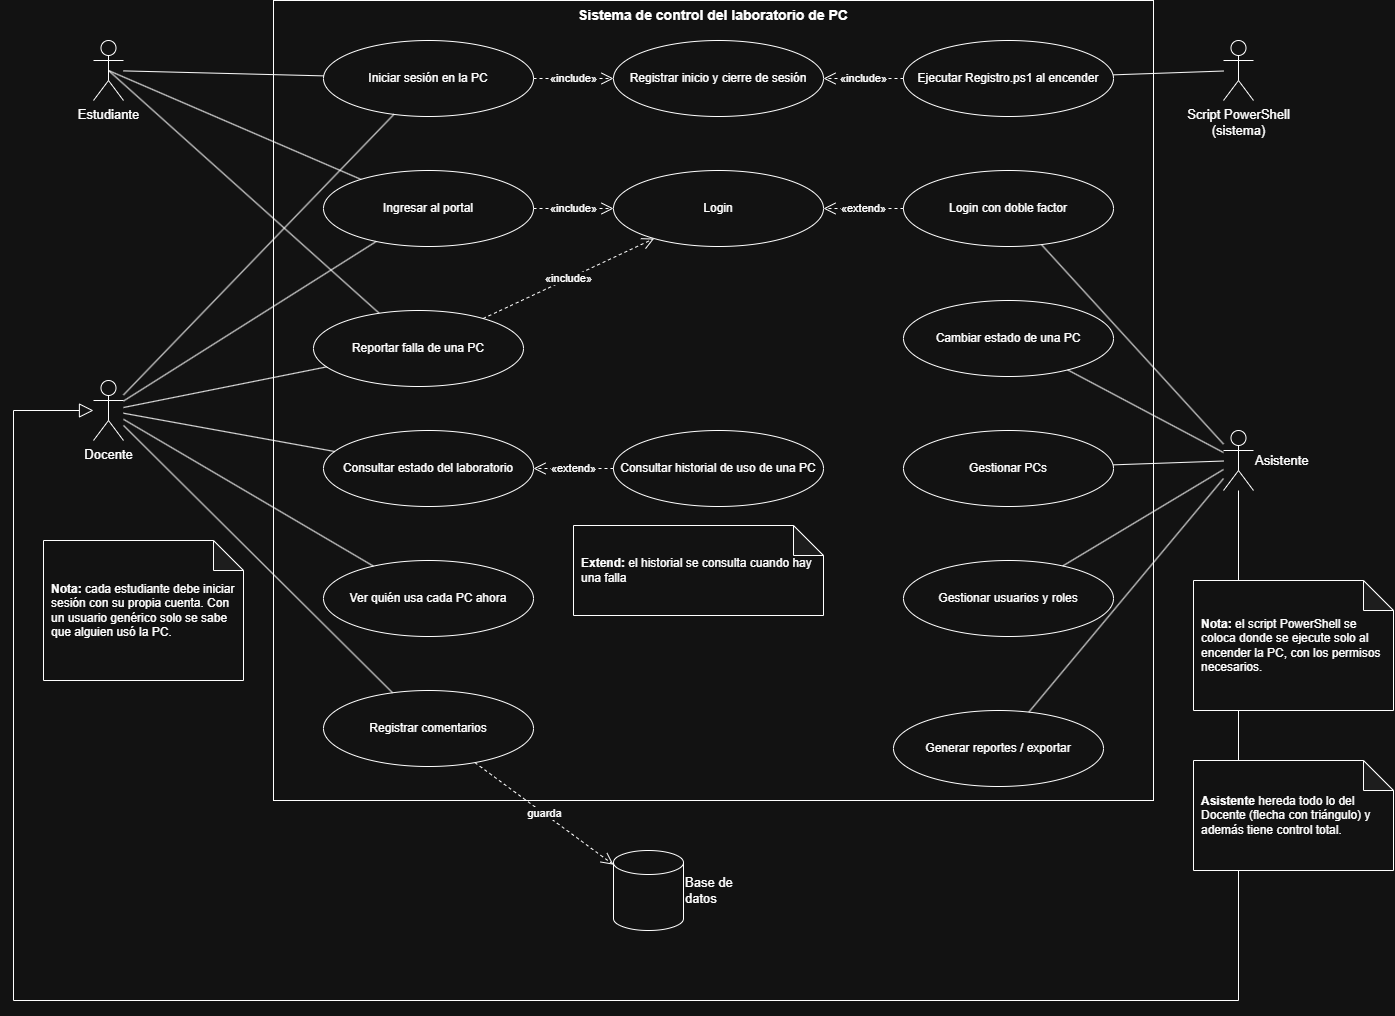

The diagram above was exported from draw.io. Its source (the exported page's mxGraphModel, read from the mxfile embedded in the PNG):
<mxGraphModel dx="2929" dy="1554" grid="1" gridSize="10" guides="1" tooltips="1" connect="1" arrows="1" fold="1" page="1" pageScale="1" pageWidth="1500" pageHeight="1100" math="0" shadow="0">
  <root>
    <mxCell id="0" />
    <mxCell id="1" parent="0" />
    <mxCell id="b" parent="1" style="rounded=0;whiteSpace=wrap;html=1;fillColor=none;verticalAlign=top;fontStyle=1;fontSize=14;" value="Sistema de control del laboratorio de PC" vertex="1">
      <mxGeometry height="800" width="880" x="280" y="20" as="geometry" />
    </mxCell>
    <mxCell id="8XqU9An8nOftdTPomS3P-1" edge="1" parent="1" source="est" style="rounded=0;orthogonalLoop=1;jettySize=auto;html=1;exitX=0.5;exitY=0.5;exitDx=0;exitDy=0;exitPerimeter=0;defaultLabelBackgroundColor=page;endArrow=none;endFill=0;" target="u4">
      <mxGeometry relative="1" as="geometry" />
    </mxCell>
    <mxCell id="8XqU9An8nOftdTPomS3P-2" edge="1" parent="1" source="est" style="rounded=0;orthogonalLoop=1;jettySize=auto;html=1;exitX=0.5;exitY=0.5;exitDx=0;exitDy=0;exitPerimeter=0;defaultLabelBackgroundColor=page;endArrow=none;endFill=0;" target="u12">
      <mxGeometry relative="1" as="geometry" />
    </mxCell>
    <mxCell id="est" parent="1" style="shape=umlActor;verticalLabelPosition=bottom;verticalAlign=top;html=1;outlineConnect=0;fontSize=13;" value="Estudiante" vertex="1">
      <mxGeometry height="60" width="30" x="100" y="60" as="geometry" />
    </mxCell>
    <mxCell id="doc" parent="1" style="shape=umlActor;verticalLabelPosition=bottom;verticalAlign=top;html=1;outlineConnect=0;fontSize=13;" value="Docente" vertex="1">
      <mxGeometry height="60" width="30" x="100" y="400" as="geometry" />
    </mxCell>
    <mxCell id="scr" parent="1" style="shape=umlActor;verticalLabelPosition=bottom;verticalAlign=top;html=1;outlineConnect=0;fontSize=13;" value="Script PowerShell&lt;br&gt;(sistema)" vertex="1">
      <mxGeometry height="60" width="30" x="1230" y="60" as="geometry" />
    </mxCell>
    <mxCell id="asi" parent="1" style="shape=umlActor;labelPosition=right;verticalLabelPosition=middle;align=left;verticalAlign=middle;html=1;outlineConnect=0;fontSize=13;" value="Asistente" vertex="1">
      <mxGeometry height="60" width="30" x="1230" y="450" as="geometry" />
    </mxCell>
    <mxCell id="u1" parent="1" style="ellipse;whiteSpace=wrap;html=1;fontSize=12;" value="Iniciar sesión en la PC" vertex="1">
      <mxGeometry height="76" width="210" x="330" y="60" as="geometry" />
    </mxCell>
    <mxCell id="u2" parent="1" style="ellipse;whiteSpace=wrap;html=1;fontSize=12;" value="Registrar inicio y cierre de sesión" vertex="1">
      <mxGeometry height="76" width="210" x="620" y="60" as="geometry" />
    </mxCell>
    <mxCell id="u3" parent="1" style="ellipse;whiteSpace=wrap;html=1;fontSize=12;" value="Ejecutar Registro.ps1 al encender" vertex="1">
      <mxGeometry height="76" width="210" x="910" y="60" as="geometry" />
    </mxCell>
    <mxCell id="u4" parent="1" style="ellipse;whiteSpace=wrap;html=1;fontSize=12;" value="Ingresar al portal" vertex="1">
      <mxGeometry height="76" width="210" x="330" y="190" as="geometry" />
    </mxCell>
    <mxCell id="u5" parent="1" style="ellipse;whiteSpace=wrap;html=1;fontSize=12;" value="Login" vertex="1">
      <mxGeometry height="76" width="210" x="620" y="190" as="geometry" />
    </mxCell>
    <mxCell id="u6" parent="1" style="ellipse;whiteSpace=wrap;html=1;fontSize=12;" value="Login con doble factor" vertex="1">
      <mxGeometry height="76" width="210" x="910" y="190" as="geometry" />
    </mxCell>
    <mxCell id="u7" parent="1" style="ellipse;whiteSpace=wrap;html=1;fontSize=12;" value="Ver quién usa cada PC ahora" vertex="1">
      <mxGeometry height="76" width="210" x="330" y="580" as="geometry" />
    </mxCell>
    <mxCell id="u8" parent="1" style="ellipse;whiteSpace=wrap;html=1;fontSize=12;" value="Cambiar estado de una PC" vertex="1">
      <mxGeometry height="76" width="210" x="910" y="320" as="geometry" />
    </mxCell>
    <mxCell id="u9" parent="1" style="ellipse;whiteSpace=wrap;html=1;fontSize=12;" value="Consultar estado del laboratorio" vertex="1">
      <mxGeometry height="76" width="210" x="330" y="450" as="geometry" />
    </mxCell>
    <mxCell id="u10" parent="1" style="ellipse;whiteSpace=wrap;html=1;fontSize=12;" value="Consultar historial de uso de una PC" vertex="1">
      <mxGeometry height="76" width="210" x="620" y="450" as="geometry" />
    </mxCell>
    <mxCell id="u11" parent="1" style="ellipse;whiteSpace=wrap;html=1;fontSize=12;" value="Gestionar PCs" vertex="1">
      <mxGeometry height="76" width="210" x="910" y="450" as="geometry" />
    </mxCell>
    <mxCell id="u12" parent="1" style="ellipse;whiteSpace=wrap;html=1;fontSize=12;" value="Reportar falla de una PC" vertex="1">
      <mxGeometry height="76" width="210" x="320" y="330" as="geometry" />
    </mxCell>
    <mxCell id="u13" parent="1" style="ellipse;whiteSpace=wrap;html=1;fontSize=12;" value="Gestionar usuarios y roles" vertex="1">
      <mxGeometry height="76" width="210" x="910" y="580" as="geometry" />
    </mxCell>
    <mxCell id="u14" parent="1" style="ellipse;whiteSpace=wrap;html=1;fontSize=12;" value="Registrar comentarios" vertex="1">
      <mxGeometry height="76" width="210" x="330" y="710" as="geometry" />
    </mxCell>
    <mxCell id="u15" parent="1" style="ellipse;whiteSpace=wrap;html=1;fontSize=12;" value="Generar reportes / exportar" vertex="1">
      <mxGeometry height="76" width="210" x="900" y="730" as="geometry" />
    </mxCell>
    <mxCell id="db" parent="1" style="shape=cylinder3;whiteSpace=wrap;html=1;boundedLbl=1;backgroundOutline=1;size=12;labelPosition=right;verticalLabelPosition=middle;align=left;verticalAlign=middle;fontSize=13;" value="Base de datos" vertex="1">
      <mxGeometry height="80" width="70" x="620" y="870" as="geometry" />
    </mxCell>
    <mxCell id="i1" edge="1" parent="1" source="u1" style="endArrow=open;endSize=10;dashed=1;html=1;fontSize=11;labelBackgroundColor=#ffffff;" target="u2" value="«include»">
      <mxGeometry relative="1" as="geometry" />
    </mxCell>
    <mxCell id="i2" edge="1" parent="1" source="u3" style="endArrow=open;endSize=10;dashed=1;html=1;fontSize=11;labelBackgroundColor=#ffffff;" target="u2" value="«include»">
      <mxGeometry relative="1" as="geometry" />
    </mxCell>
    <mxCell id="i3" edge="1" parent="1" source="u4" style="endArrow=open;endSize=10;dashed=1;html=1;fontSize=11;labelBackgroundColor=#ffffff;" target="u5" value="«include»">
      <mxGeometry relative="1" as="geometry" />
    </mxCell>
    <mxCell id="e1" edge="1" parent="1" source="u6" style="endArrow=open;endSize=10;dashed=1;html=1;fontSize=11;labelBackgroundColor=#ffffff;" target="u5" value="«extend»">
      <mxGeometry relative="1" as="geometry" />
    </mxCell>
    <mxCell id="s1" edge="1" parent="1" source="u14" style="endArrow=open;endSize=10;dashed=1;html=1;fontSize=11;labelBackgroundColor=#ffffff;" target="db" value="guarda">
      <mxGeometry relative="1" as="geometry" />
    </mxCell>
    <mxCell id="a1" edge="1" parent="1" source="est" style="endArrow=none;html=1;" target="u1" value="">
      <mxGeometry relative="1" as="geometry" />
    </mxCell>
    <mxCell id="d0" edge="1" parent="1" source="doc" style="endArrow=none;html=1;" target="u1" value="">
      <mxGeometry relative="1" as="geometry" />
    </mxCell>
    <mxCell id="d1" edge="1" parent="1" source="doc" style="endArrow=none;html=1;" target="u4" value="">
      <mxGeometry relative="1" as="geometry" />
    </mxCell>
    <mxCell id="d2" edge="1" parent="1" source="doc" style="endArrow=none;html=1;" target="u7" value="">
      <mxGeometry relative="1" as="geometry" />
    </mxCell>
    <mxCell id="d3" edge="1" parent="1" source="doc" style="endArrow=none;html=1;" target="u9" value="">
      <mxGeometry relative="1" as="geometry" />
    </mxCell>
    <mxCell id="d4" edge="1" parent="1" source="doc" style="endArrow=none;html=1;" target="u12" value="">
      <mxGeometry relative="1" as="geometry" />
    </mxCell>
    <mxCell id="d5" edge="1" parent="1" source="doc" style="endArrow=none;html=1;" target="u14" value="">
      <mxGeometry relative="1" as="geometry" />
    </mxCell>
    <mxCell id="as0" edge="1" parent="1" source="asi" style="endArrow=none;html=1;" target="u6" value="">
      <mxGeometry relative="1" as="geometry" />
    </mxCell>
    <mxCell id="as1" edge="1" parent="1" source="asi" style="endArrow=none;html=1;" target="u8" value="">
      <mxGeometry relative="1" as="geometry" />
    </mxCell>
    <mxCell id="as2" edge="1" parent="1" source="asi" style="endArrow=none;html=1;" target="u11" value="">
      <mxGeometry relative="1" as="geometry" />
    </mxCell>
    <mxCell id="as3" edge="1" parent="1" source="asi" style="endArrow=none;html=1;" target="u13" value="">
      <mxGeometry relative="1" as="geometry" />
    </mxCell>
    <mxCell id="as4" edge="1" parent="1" source="asi" style="endArrow=none;html=1;" target="u15" value="">
      <mxGeometry relative="1" as="geometry" />
    </mxCell>
    <mxCell id="sc1" edge="1" parent="1" source="scr" style="endArrow=none;html=1;" target="u3" value="">
      <mxGeometry relative="1" as="geometry" />
    </mxCell>
    <mxCell id="gen" edge="1" parent="1" source="asi" style="edgeStyle=orthogonalEdgeStyle;rounded=0;orthogonalLoop=1;endArrow=block;endFill=0;endSize=12;html=1;exitX=0.5;exitY=1;exitDx=0;exitDy=0;" target="doc" value="">
      <mxGeometry relative="1" as="geometry">
        <Array as="points">
          <mxPoint x="1245" y="1020" />
          <mxPoint x="20" y="1020" />
          <mxPoint x="20" y="430" />
        </Array>
      </mxGeometry>
    </mxCell>
    <mxCell id="n1" parent="1" style="shape=note;whiteSpace=wrap;html=1;backgroundOutline=1;darkOpacity=0.05;align=left;spacingLeft=6;fontSize=12;" value="&lt;b&gt;Nota:&lt;/b&gt; cada estudiante debe iniciar sesión con su propia cuenta. Con un usuario genérico solo se sabe que alguien usó la PC." vertex="1">
      <mxGeometry height="140" width="200" x="50" y="560" as="geometry" />
    </mxCell>
    <mxCell id="n2" parent="1" style="shape=note;whiteSpace=wrap;html=1;backgroundOutline=1;darkOpacity=0.05;align=left;spacingLeft=6;fontSize=12;" value="&lt;b&gt;Nota:&lt;/b&gt; el script PowerShell se coloca donde se ejecute solo al encender la PC, con los permisos necesarios." vertex="1">
      <mxGeometry height="130" width="200" x="1200" y="600" as="geometry" />
    </mxCell>
    <mxCell id="n3" parent="1" style="shape=note;whiteSpace=wrap;html=1;backgroundOutline=1;darkOpacity=0.05;align=left;spacingLeft=6;fontSize=12;" value="&lt;b&gt;Asistente&lt;/b&gt; hereda todo lo del Docente (flecha con triángulo) y además tiene control total." vertex="1">
      <mxGeometry height="110" width="200" x="1200" y="780" as="geometry" />
    </mxCell>
    <mxCell id="RKUFL6DYIOVKALnqwmAa-1" edge="1" parent="1" source="u10" style="endArrow=open;endSize=10;dashed=1;html=1;fontSize=11;labelBackgroundColor=#ffffff;exitX=0;exitY=0.5;exitDx=0;exitDy=0;entryX=1;entryY=0.5;entryDx=0;entryDy=0;" target="u9" value="«extend»">
      <mxGeometry relative="1" as="geometry">
        <mxPoint x="780" y="540" as="sourcePoint" />
        <mxPoint x="700" y="540" as="targetPoint" />
      </mxGeometry>
    </mxCell>
    <mxCell id="fix0-inc-reportar-login" edge="1" parent="1" source="u12" style="endArrow=open;endSize=10;dashed=1;html=1;fontSize=11;labelBackgroundColor=#ffffff;" target="u5" value="«include»">
      <mxGeometry relative="1" as="geometry" />
    </mxCell>
    <mxCell id="fix0-note-extend" parent="1" style="shape=note;whiteSpace=wrap;html=1;backgroundOutline=1;darkOpacity=0.05;align=left;spacingLeft=6;fontSize=12;" value="&lt;b&gt;Extend:&lt;/b&gt; el historial se consulta cuando hay una falla&amp;nbsp;" vertex="1">
      <mxGeometry height="90" width="250" x="580" y="545" as="geometry" />
    </mxCell>
  </root>
</mxGraphModel>